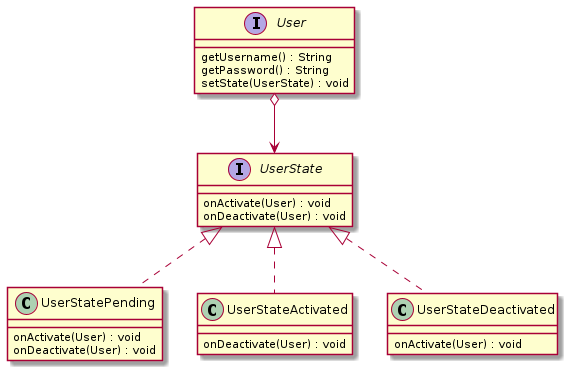

The diagram above was rendered by PlantUML. Its source (embedded in the PNG):
@startuml
interface User {
  getUsername() : String
  getPassword() : String
  setState(UserState) : void
}

interface UserState {
  onActivate(User) : void
  onDeactivate(User) : void
}

User o--> UserState

class UserStatePending implements UserState {
  onActivate(User) : void
  onDeactivate(User) : void
}

class UserStateActivated implements UserState {
  onDeactivate(User) : void
}

class UserStateDeactivated implements UserState {
  onActivate(User) : void
}
@enduml